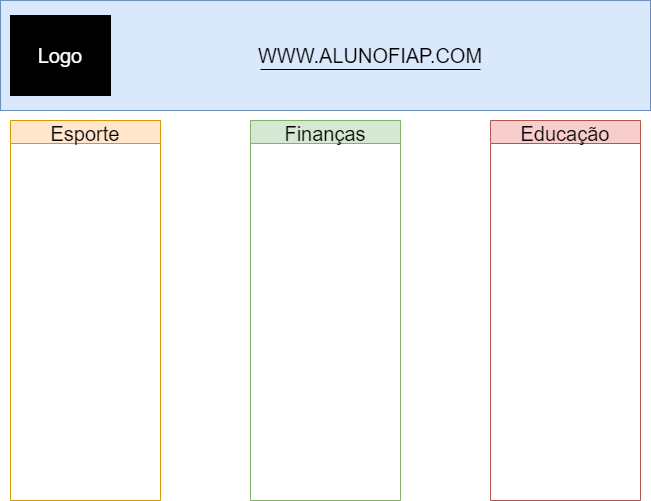

The diagram above was exported from draw.io. Its source (the exported page's mxGraphModel, read from the mxfile embedded in the PNG):
<mxGraphModel dx="1422" dy="794" grid="1" gridSize="10" guides="1" tooltips="1" connect="1" arrows="1" fold="1" page="1" pageScale="1" pageWidth="827" pageHeight="1169" math="0" shadow="0">
  <root>
    <mxCell id="0" />
    <mxCell id="1" parent="0" />
    <mxCell id="NEKr9cAbgNkgeTQ_wgbU-39" value="" style="verticalLabelPosition=bottom;verticalAlign=top;html=1;shape=mxgraph.basic.rect;fillColor2=none;strokeWidth=1;size=20;indent=5;shadow=0;labelBackgroundColor=none;sketch=0;fillStyle=solid;fontSize=20;fillColor=#dae8fc;strokeColor=#6c8ebf;" vertex="1" parent="1">
      <mxGeometry width="650" height="110" as="geometry" />
    </mxCell>
    <mxCell id="NEKr9cAbgNkgeTQ_wgbU-41" value="" style="verticalLabelPosition=bottom;verticalAlign=top;html=1;shape=mxgraph.basic.rect;fillColor2=none;strokeWidth=1;size=20;indent=5;shadow=0;labelBackgroundColor=none;sketch=0;fillStyle=solid;strokeColor=#000000;fontSize=20;fontColor=#FFFFFF;fillColor=#000000;gradientColor=none;" vertex="1" parent="1">
      <mxGeometry x="10" y="15" width="100" height="80" as="geometry" />
    </mxCell>
    <mxCell id="NEKr9cAbgNkgeTQ_wgbU-42" value="Logo" style="text;html=1;strokeColor=none;fillColor=none;align=center;verticalAlign=middle;whiteSpace=wrap;rounded=0;shadow=0;labelBackgroundColor=none;sketch=0;fillStyle=solid;fontSize=20;fontColor=#FFFFFF;" vertex="1" parent="1">
      <mxGeometry x="30" y="40" width="60" height="30" as="geometry" />
    </mxCell>
    <mxCell id="NEKr9cAbgNkgeTQ_wgbU-47" value="&lt;font color=&quot;#000000&quot;&gt;WWW.ALUNOFIAP.COM&lt;/font&gt;" style="text;html=1;strokeColor=none;fillColor=none;align=center;verticalAlign=middle;whiteSpace=wrap;rounded=0;shadow=0;labelBackgroundColor=none;sketch=0;fillStyle=solid;fontSize=20;fontColor=#FFFFFF;" vertex="1" parent="1">
      <mxGeometry x="130" y="40" width="480" height="30" as="geometry" />
    </mxCell>
    <mxCell id="NEKr9cAbgNkgeTQ_wgbU-48" value="" style="endArrow=none;html=1;rounded=0;fontSize=20;fontColor=#000000;" edge="1" parent="1">
      <mxGeometry width="50" height="50" relative="1" as="geometry">
        <mxPoint x="260" y="69" as="sourcePoint" />
        <mxPoint x="480" y="69" as="targetPoint" />
      </mxGeometry>
    </mxCell>
    <mxCell id="NEKr9cAbgNkgeTQ_wgbU-58" value="Finanças" style="swimlane;shadow=0;labelBackgroundColor=none;sketch=0;fillStyle=auto;strokeColor=#82b366;fontSize=20;fillColor=#d5e8d4;fontStyle=0" vertex="1" parent="1">
      <mxGeometry x="250" y="120" width="150" height="380" as="geometry" />
    </mxCell>
    <mxCell id="NEKr9cAbgNkgeTQ_wgbU-59" value="Esporte" style="swimlane;shadow=0;labelBackgroundColor=none;sketch=0;fillStyle=auto;strokeColor=#d79b00;fontSize=20;fillColor=#ffe6cc;fontStyle=0" vertex="1" parent="1">
      <mxGeometry x="10" y="120" width="150" height="380" as="geometry">
        <mxRectangle x="10" y="120" width="110" height="40" as="alternateBounds" />
      </mxGeometry>
    </mxCell>
    <mxCell id="NEKr9cAbgNkgeTQ_wgbU-60" value="Educação" style="swimlane;shadow=0;labelBackgroundColor=none;sketch=0;fillStyle=auto;strokeColor=#b85450;fontSize=20;fillColor=#f8cecc;fontStyle=0" vertex="1" parent="1">
      <mxGeometry x="490" y="120" width="150" height="380" as="geometry">
        <mxRectangle x="490" y="120" width="130" height="40" as="alternateBounds" />
      </mxGeometry>
    </mxCell>
  </root>
</mxGraphModel>